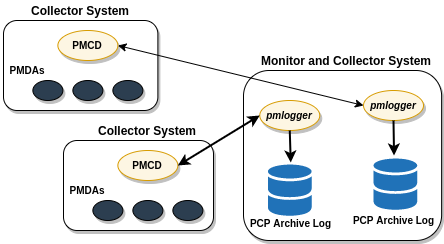

The diagram above was exported from draw.io. Its source (the exported page's mxGraphModel, read from the mxfile embedded in the PNG):
<mxGraphModel dx="821" dy="404" grid="1" gridSize="10" guides="1" tooltips="1" connect="1" arrows="1" fold="1" page="1" pageScale="1" pageWidth="827" pageHeight="1169" math="0" shadow="0">
  <root>
    <mxCell id="0" />
    <mxCell id="1" parent="0" />
    <mxCell id="4TKUE_6au8USTZDPy2x0-1" value="" style="rounded=1;whiteSpace=wrap;html=1;shadow=1;fontStyle=1;fontSize=10;fontFamily=Sans-serif;" parent="1" vertex="1">
      <mxGeometry x="370" y="160" width="198.13" height="170" as="geometry" />
    </mxCell>
    <mxCell id="4TKUE_6au8USTZDPy2x0-2" value="" style="rounded=1;whiteSpace=wrap;html=1;shadow=1;fontStyle=1;fontSize=10;fontFamily=Sans-serif;" parent="1" vertex="1">
      <mxGeometry x="130" y="110" width="154.38" height="90" as="geometry" />
    </mxCell>
    <mxCell id="4TKUE_6au8USTZDPy2x0-3" value="" style="ellipse;whiteSpace=wrap;html=1;shadow=1;fontStyle=1;fontSize=10;fillColor=#FDF6E3;strokeColor=#D79B00;fontFamily=Sans-serif;" parent="1" vertex="1">
      <mxGeometry x="184.38" y="120" width="60" height="30" as="geometry" />
    </mxCell>
    <mxCell id="4TKUE_6au8USTZDPy2x0-4" value="" style="ellipse;whiteSpace=wrap;html=1;fontColor=#333333;shadow=1;fontStyle=1;fontSize=10;fillColor=#2C3E50;fontFamily=Sans-serif;" parent="1" vertex="1">
      <mxGeometry x="159.38" y="170" width="30" height="20" as="geometry" />
    </mxCell>
    <mxCell id="4TKUE_6au8USTZDPy2x0-5" value="" style="ellipse;whiteSpace=wrap;html=1;fontColor=#333333;shadow=1;fontStyle=1;fontSize=10;fillColor=#2c3e50;fontFamily=Sans-serif;" parent="1" vertex="1">
      <mxGeometry x="199.38" y="170" width="30" height="20" as="geometry" />
    </mxCell>
    <mxCell id="4TKUE_6au8USTZDPy2x0-6" value="" style="ellipse;whiteSpace=wrap;html=1;fontColor=#333333;shadow=1;fontStyle=1;fontSize=10;fillColor=#2C3E50;fontFamily=Sans-serif;" parent="1" vertex="1">
      <mxGeometry x="239.38" y="170" width="30" height="20" as="geometry" />
    </mxCell>
    <mxCell id="4TKUE_6au8USTZDPy2x0-7" value="PMCD" style="text;html=1;strokeColor=none;align=center;verticalAlign=middle;whiteSpace=wrap;rounded=0;shadow=0;fontStyle=1;fontSize=10;fillColor=#FDF6E3;fontFamily=Sans-serif;" parent="1" vertex="1">
      <mxGeometry x="194.38" y="125" width="40" height="20" as="geometry" />
    </mxCell>
    <mxCell id="4TKUE_6au8USTZDPy2x0-8" value="PMDAs" style="text;html=1;strokeColor=none;fillColor=none;align=center;verticalAlign=middle;whiteSpace=wrap;rounded=0;shadow=1;fontStyle=1;fontSize=10;fontFamily=Sans-serif;" parent="1" vertex="1">
      <mxGeometry x="134.38" y="150" width="40" height="20" as="geometry" />
    </mxCell>
    <mxCell id="4TKUE_6au8USTZDPy2x0-9" value="&lt;font style=&quot;font-size: 12px&quot;&gt;Collector System&lt;/font&gt;" style="text;html=1;strokeColor=none;fillColor=none;align=center;verticalAlign=middle;whiteSpace=wrap;rounded=0;shadow=1;fontStyle=1;fontSize=10;fontFamily=Sans-serif;" parent="1" vertex="1">
      <mxGeometry x="127.19" y="90" width="160" height="20" as="geometry" />
    </mxCell>
    <mxCell id="4TKUE_6au8USTZDPy2x0-10" value="" style="ellipse;whiteSpace=wrap;html=1;shadow=1;fontStyle=1;fontSize=10;fillColor=#FDF6E3;strokeColor=#D79B00;fontFamily=Sans-serif;" parent="1" vertex="1">
      <mxGeometry x="490" y="180" width="60" height="30" as="geometry" />
    </mxCell>
    <mxCell id="4TKUE_6au8USTZDPy2x0-11" value="&lt;font style=&quot;font-size: 12px&quot;&gt;Monitor and Collector System&lt;/font&gt;" style="text;html=1;strokeColor=none;fillColor=none;align=center;verticalAlign=middle;whiteSpace=wrap;rounded=0;shadow=1;fontStyle=1;fontSize=10;fontFamily=Sans-serif;" parent="1" vertex="1">
      <mxGeometry x="386.26" y="140" width="173.75" height="20" as="geometry" />
    </mxCell>
    <mxCell id="4TKUE_6au8USTZDPy2x0-12" value="" style="endArrow=classic;startArrow=classic;html=1;shadow=0;fontSize=10;exitX=1;exitY=0.5;exitDx=0;exitDy=0;entryX=0;entryY=0.5;entryDx=0;entryDy=0;fontStyle=1;fontFamily=Sans-serif;" parent="1" source="4TKUE_6au8USTZDPy2x0-3" target="4TKUE_6au8USTZDPy2x0-10" edge="1">
      <mxGeometry width="50" height="50" relative="1" as="geometry">
        <mxPoint x="390" y="240" as="sourcePoint" />
        <mxPoint x="440" y="190" as="targetPoint" />
      </mxGeometry>
    </mxCell>
    <mxCell id="4TKUE_6au8USTZDPy2x0-13" value="" style="rounded=1;whiteSpace=wrap;html=1;shadow=1;fontStyle=1;fontSize=10;fontFamily=Sans-serif;" parent="1" vertex="1">
      <mxGeometry x="190" y="230" width="150" height="90" as="geometry" />
    </mxCell>
    <mxCell id="4TKUE_6au8USTZDPy2x0-14" value="" style="ellipse;whiteSpace=wrap;html=1;shadow=1;fontStyle=1;fontSize=10;fillColor=#FDF6E3;strokeColor=#D79B00;fontFamily=Sans-serif;" parent="1" vertex="1">
      <mxGeometry x="244.38" y="240" width="60" height="30" as="geometry" />
    </mxCell>
    <mxCell id="4TKUE_6au8USTZDPy2x0-15" value="" style="ellipse;whiteSpace=wrap;html=1;fontColor=#333333;shadow=1;fontStyle=1;fontSize=10;fillColor=#2C3E50;fontFamily=Sans-serif;" parent="1" vertex="1">
      <mxGeometry x="219.38" y="290" width="30" height="20" as="geometry" />
    </mxCell>
    <mxCell id="4TKUE_6au8USTZDPy2x0-16" value="" style="ellipse;whiteSpace=wrap;html=1;fontColor=#333333;shadow=1;fontStyle=1;fontSize=10;fillColor=#2C3E50;fontFamily=Sans-serif;" parent="1" vertex="1">
      <mxGeometry x="259.38" y="290" width="30" height="20" as="geometry" />
    </mxCell>
    <mxCell id="4TKUE_6au8USTZDPy2x0-17" value="" style="ellipse;whiteSpace=wrap;html=1;fontColor=#333333;shadow=1;fontStyle=1;fontSize=10;fillColor=#2C3E50;fontFamily=Sans-serif;" parent="1" vertex="1">
      <mxGeometry x="299.38" y="290" width="30" height="20" as="geometry" />
    </mxCell>
    <mxCell id="4TKUE_6au8USTZDPy2x0-18" value="PMCD" style="text;html=1;strokeColor=none;fillColor=none;align=center;verticalAlign=middle;whiteSpace=wrap;rounded=0;shadow=1;fontStyle=1;fontSize=10;fontFamily=Sans-serif;" parent="1" vertex="1">
      <mxGeometry x="254.38" y="245" width="40" height="20" as="geometry" />
    </mxCell>
    <mxCell id="4TKUE_6au8USTZDPy2x0-19" value="PMDAs" style="text;html=1;strokeColor=none;fillColor=none;align=center;verticalAlign=middle;whiteSpace=wrap;rounded=0;shadow=1;fontStyle=1;fontSize=10;fontFamily=Sans-serif;" parent="1" vertex="1">
      <mxGeometry x="194.38" y="270" width="40" height="20" as="geometry" />
    </mxCell>
    <mxCell id="4TKUE_6au8USTZDPy2x0-20" value="&lt;font style=&quot;font-size: 12px&quot;&gt;Collector System&lt;/font&gt;" style="text;html=1;strokeColor=none;fillColor=none;align=center;verticalAlign=middle;whiteSpace=wrap;rounded=0;shadow=1;fontStyle=1;fontSize=10;fontFamily=Sans-serif;" parent="1" vertex="1">
      <mxGeometry x="194.38" y="210" width="160" height="20" as="geometry" />
    </mxCell>
    <mxCell id="4TKUE_6au8USTZDPy2x0-21" value="&lt;i&gt;pmlogger&lt;/i&gt;" style="text;html=1;strokeColor=none;fillColor=none;align=center;verticalAlign=middle;whiteSpace=wrap;rounded=0;shadow=1;fontSize=10;fontStyle=1;fontFamily=Sans-serif;" parent="1" vertex="1">
      <mxGeometry x="500" y="185" width="40" height="20" as="geometry" />
    </mxCell>
    <mxCell id="4TKUE_6au8USTZDPy2x0-22" value="" style="ellipse;whiteSpace=wrap;html=1;shadow=1;fontStyle=1;fontSize=10;fillColor=#FDF6E3;strokeColor=#D79B00;fontFamily=Sans-serif;" parent="1" vertex="1">
      <mxGeometry x="386.26" y="190" width="60" height="30" as="geometry" />
    </mxCell>
    <mxCell id="4TKUE_6au8USTZDPy2x0-23" value="&lt;i&gt;pmlogger&lt;/i&gt;" style="text;html=1;strokeColor=none;fillColor=none;align=center;verticalAlign=middle;whiteSpace=wrap;rounded=0;shadow=1;fontSize=10;fontStyle=1;fontFamily=Sans-serif;" parent="1" vertex="1">
      <mxGeometry x="396.26" y="195" width="40" height="20" as="geometry" />
    </mxCell>
    <mxCell id="4TKUE_6au8USTZDPy2x0-24" value="" style="endArrow=classic;startArrow=classic;html=1;shadow=0;strokeWidth=2;fontSize=10;exitX=1;exitY=0.5;exitDx=0;exitDy=0;entryX=0;entryY=0.5;entryDx=0;entryDy=0;fontStyle=1;fontFamily=Sans-serif;" parent="1" source="4TKUE_6au8USTZDPy2x0-14" target="4TKUE_6au8USTZDPy2x0-22" edge="1">
      <mxGeometry width="50" height="50" relative="1" as="geometry">
        <mxPoint x="370" y="260" as="sourcePoint" />
        <mxPoint x="420" y="210" as="targetPoint" />
      </mxGeometry>
    </mxCell>
    <mxCell id="4TKUE_6au8USTZDPy2x0-25" value="" style="endArrow=classic;html=1;shadow=0;strokeWidth=2;fontSize=10;exitX=0.5;exitY=1;exitDx=0;exitDy=0;entryX=0.5;entryY=0;entryDx=0;entryDy=0;fontStyle=1;fontFamily=Sans-serif;" parent="1" source="4TKUE_6au8USTZDPy2x0-22" edge="1">
      <mxGeometry width="50" height="50" relative="1" as="geometry">
        <mxPoint x="370" y="260" as="sourcePoint" />
        <mxPoint x="417.26" y="252" as="targetPoint" />
      </mxGeometry>
    </mxCell>
    <mxCell id="4TKUE_6au8USTZDPy2x0-26" value="" style="endArrow=classic;html=1;shadow=0;strokeWidth=2;fontSize=10;exitX=0.5;exitY=1;exitDx=0;exitDy=0;fontStyle=1;fontFamily=Sans-serif;" parent="1" source="4TKUE_6au8USTZDPy2x0-10" edge="1">
      <mxGeometry width="50" height="50" relative="1" as="geometry">
        <mxPoint x="370" y="260" as="sourcePoint" />
        <mxPoint x="520.546875" y="245" as="targetPoint" />
      </mxGeometry>
    </mxCell>
    <mxCell id="4TKUE_6au8USTZDPy2x0-27" value="PCP Archive Log" style="text;html=1;strokeColor=none;fillColor=none;align=center;verticalAlign=middle;whiteSpace=wrap;rounded=0;shadow=1;fontSize=10;fontStyle=1;fontFamily=Sans-serif;" parent="1" vertex="1">
      <mxGeometry x="370.89" y="303" width="92.74" height="20" as="geometry" />
    </mxCell>
    <mxCell id="4TKUE_6au8USTZDPy2x0-28" value="PCP Archive Log" style="text;html=1;strokeColor=none;fillColor=none;align=center;verticalAlign=middle;whiteSpace=wrap;rounded=0;shadow=1;fontSize=10;fontStyle=1;fontFamily=Sans-serif;" parent="1" vertex="1">
      <mxGeometry x="473.63" y="300" width="92.74" height="20" as="geometry" />
    </mxCell>
    <mxCell id="4TKUE_6au8USTZDPy2x0-29" value="" style="shadow=0;dashed=0;html=1;strokeColor=none;labelPosition=center;verticalLabelPosition=bottom;verticalAlign=top;outlineConnect=0;align=center;shape=mxgraph.office.databases.database_mini_2;fillColor=#2072B8;fontFamily=Sans-serif;" parent="1" vertex="1">
      <mxGeometry x="394.38" y="254" width="43.76" height="52" as="geometry" />
    </mxCell>
    <mxCell id="4TKUE_6au8USTZDPy2x0-30" value="" style="shadow=0;dashed=0;html=1;strokeColor=none;labelPosition=center;verticalLabelPosition=bottom;verticalAlign=top;outlineConnect=0;align=center;shape=mxgraph.office.databases.database_mini_2;fillColor=#2072B8;fontFamily=Sans-serif;" parent="1" vertex="1">
      <mxGeometry x="500" y="248" width="43.76" height="52" as="geometry" />
    </mxCell>
  </root>
</mxGraphModel>